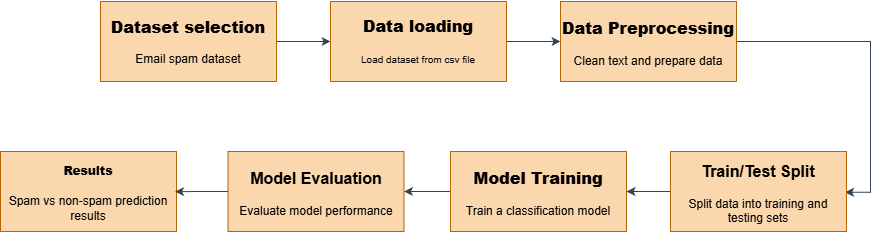

The diagram above was exported from draw.io. Its source (the exported page's mxGraphModel, read from the mxfile embedded in the PNG):
<mxGraphModel dx="992" dy="509" grid="1" gridSize="10" guides="1" tooltips="1" connect="1" arrows="1" fold="1" page="1" pageScale="1" pageWidth="827" pageHeight="1169" math="0" shadow="0">
  <root>
    <mxCell id="0" />
    <mxCell id="1" parent="0" />
    <mxCell id="SD8PunNEAW9-qUzh9Jz7-18" edge="1" parent="1" source="SD8PunNEAW9-qUzh9Jz7-9" style="edgeStyle=orthogonalEdgeStyle;rounded=0;orthogonalLoop=1;jettySize=auto;html=1;entryX=0;entryY=0.5;entryDx=0;entryDy=0;fillColor=#647687;strokeColor=#314354;" target="SD8PunNEAW9-qUzh9Jz7-15">
      <mxGeometry relative="1" as="geometry" />
    </mxCell>
    <mxCell id="SD8PunNEAW9-qUzh9Jz7-9" parent="1" style="rounded=0;whiteSpace=wrap;html=1;fillColor=#fad7ac;strokeColor=#b46504;" value="&lt;h4&gt;&lt;b style=&quot;&quot;&gt;&lt;font style=&quot;font-size: 16px;&quot;&gt;Dataset selection&lt;/font&gt;&lt;/b&gt;&lt;/h4&gt;&lt;h4&gt;&lt;span style=&quot;font-weight: normal;&quot;&gt;Email spam dataset&lt;/span&gt;&lt;/h4&gt;" vertex="1">
      <mxGeometry height="80" width="176" x="110" y="50" as="geometry" />
    </mxCell>
    <mxCell id="SD8PunNEAW9-qUzh9Jz7-21" edge="1" parent="1" source="SD8PunNEAW9-qUzh9Jz7-15" style="edgeStyle=orthogonalEdgeStyle;rounded=0;orthogonalLoop=1;jettySize=auto;html=1;entryX=0;entryY=0.5;entryDx=0;entryDy=0;fillColor=#647687;strokeColor=#314354;" target="SD8PunNEAW9-qUzh9Jz7-20">
      <mxGeometry relative="1" as="geometry">
        <mxPoint x="560" y="90" as="targetPoint" />
      </mxGeometry>
    </mxCell>
    <mxCell id="SD8PunNEAW9-qUzh9Jz7-15" parent="1" style="rounded=0;whiteSpace=wrap;html=1;fillColor=#fad7ac;strokeColor=#b46504;" value="&lt;h4&gt;&lt;font style=&quot;font-size: 16px;&quot;&gt;&lt;b style=&quot;&quot;&gt;Data loading&lt;/b&gt;&lt;/font&gt;&lt;/h4&gt;&lt;h4&gt;&lt;font size=&quot;1&quot; style=&quot;font-weight: normal;&quot;&gt;Load dataset from csv file&lt;/font&gt;&lt;/h4&gt;" vertex="1">
      <mxGeometry height="80" width="176" x="340" y="50" as="geometry" />
    </mxCell>
    <mxCell id="SD8PunNEAW9-qUzh9Jz7-26" edge="1" parent="1" source="SD8PunNEAW9-qUzh9Jz7-20" style="edgeStyle=orthogonalEdgeStyle;rounded=0;orthogonalLoop=1;jettySize=auto;html=1;curved=0;entryX=0.992;entryY=0.51;entryDx=0;entryDy=0;exitX=1;exitY=0.5;exitDx=0;exitDy=0;strokeColor=#314354;align=center;verticalAlign=middle;fontFamily=Helvetica;fontSize=11;fontColor=default;labelBackgroundColor=default;endArrow=classic;fillColor=#647687;entryPerimeter=0;" target="SD8PunNEAW9-qUzh9Jz7-35">
      <mxGeometry relative="1" as="geometry">
        <Array as="points">
          <mxPoint x="880" y="90" />
          <mxPoint x="880" y="240" />
          <mxPoint x="855" y="240" />
        </Array>
        <mxPoint x="790.0000000000001" y="90" as="sourcePoint" />
        <mxPoint x="837" y="260" as="targetPoint" />
      </mxGeometry>
    </mxCell>
    <mxCell id="SD8PunNEAW9-qUzh9Jz7-20" parent="1" style="rounded=0;whiteSpace=wrap;html=1;fillColor=#fad7ac;strokeColor=#b46504;" value="&lt;h4&gt;&lt;font style=&quot;font-size: 16px;&quot;&gt;&lt;strong data-start=&quot;180&quot; data-end=&quot;202&quot; style=&quot;&quot;&gt;Data Preprocessing&lt;/strong&gt;&lt;br data-start=&quot;202&quot; data-end=&quot;205&quot;&gt;&lt;/font&gt;&lt;/h4&gt;&lt;div&gt;&lt;span data-start=&quot;180&quot; data-end=&quot;202&quot;&gt;&lt;p data-start=&quot;180&quot; data-end=&quot;232&quot; style=&quot;&quot;&gt;Clean text and prepare data&lt;/p&gt;&lt;/span&gt;&lt;/div&gt;" vertex="1">
      <mxGeometry height="80" width="176" x="570" y="50" as="geometry" />
    </mxCell>
    <mxCell id="SD8PunNEAW9-qUzh9Jz7-24" parent="1" style="rounded=0;whiteSpace=wrap;html=1;fillColor=#fad7ac;strokeColor=#b46504;" value="&lt;h4&gt;&lt;font style=&quot;font-size: 16px;&quot;&gt;Model Evaluation&lt;/font&gt;&lt;/h4&gt;&lt;div&gt;&lt;p data-start=&quot;366&quot; data-end=&quot;415&quot;&gt;Evaluate model performance&lt;/p&gt;&lt;/div&gt;" vertex="1">
      <mxGeometry height="80" width="176" x="237.5" y="200" as="geometry" />
    </mxCell>
    <mxCell id="SD8PunNEAW9-qUzh9Jz7-39" edge="1" parent="1" source="SD8PunNEAW9-qUzh9Jz7-31" style="edgeStyle=orthogonalEdgeStyle;shape=connector;rounded=0;orthogonalLoop=1;jettySize=auto;html=1;exitX=0;exitY=0.5;exitDx=0;exitDy=0;entryX=1;entryY=0.5;entryDx=0;entryDy=0;strokeColor=#314354;align=center;verticalAlign=middle;fontFamily=Helvetica;fontSize=11;fontColor=default;labelBackgroundColor=default;endArrow=classic;fillColor=#647687;" target="SD8PunNEAW9-qUzh9Jz7-24">
      <mxGeometry relative="1" as="geometry" />
    </mxCell>
    <mxCell id="SD8PunNEAW9-qUzh9Jz7-31" parent="1" style="rounded=0;whiteSpace=wrap;html=1;fillColor=#fad7ac;strokeColor=#b46504;" value="&lt;h4&gt;&lt;font style=&quot;font-size: 16px;&quot;&gt;&lt;strong data-start=&quot;310&quot; data-end=&quot;328&quot; style=&quot;&quot;&gt;Model Training&lt;/strong&gt;&lt;br data-start=&quot;328&quot; data-end=&quot;331&quot;&gt;&lt;/font&gt;&lt;/h4&gt;&lt;div&gt;&lt;span data-start=&quot;310&quot; data-end=&quot;328&quot;&gt;&lt;p data-start=&quot;310&quot; data-end=&quot;359&quot; style=&quot;&quot;&gt;Train a classification model&lt;/p&gt;&lt;/span&gt;&lt;/div&gt;" vertex="1">
      <mxGeometry height="80" width="176" x="460" y="200" as="geometry" />
    </mxCell>
    <mxCell id="SD8PunNEAW9-qUzh9Jz7-37" edge="1" parent="1" source="SD8PunNEAW9-qUzh9Jz7-35" style="edgeStyle=orthogonalEdgeStyle;shape=connector;rounded=0;orthogonalLoop=1;jettySize=auto;html=1;entryX=1;entryY=0.5;entryDx=0;entryDy=0;strokeColor=#314354;align=center;verticalAlign=middle;fontFamily=Helvetica;fontSize=11;fontColor=default;labelBackgroundColor=default;endArrow=classic;fillColor=#647687;" target="SD8PunNEAW9-qUzh9Jz7-31">
      <mxGeometry relative="1" as="geometry" />
    </mxCell>
    <mxCell id="SD8PunNEAW9-qUzh9Jz7-35" parent="1" style="rounded=0;whiteSpace=wrap;html=1;fillColor=#fad7ac;strokeColor=#b46504;" value="&lt;h4&gt;&lt;font style=&quot;font-size: 16px;&quot;&gt;Train/Test Split&lt;/font&gt;&lt;/h4&gt;&lt;div&gt;&lt;p data-start=&quot;239&quot; data-end=&quot;303&quot;&gt;Split data into training and testing sets&lt;/p&gt;&lt;/div&gt;" vertex="1">
      <mxGeometry height="80" width="176" x="680" y="200" as="geometry" />
    </mxCell>
    <mxCell id="SD8PunNEAW9-qUzh9Jz7-40" parent="1" style="rounded=0;whiteSpace=wrap;html=1;fillColor=#fad7ac;strokeColor=#b46504;" value="&lt;h4&gt;&lt;strong data-start=&quot;422&quot; data-end=&quot;433&quot;&gt;Results&lt;/strong&gt;&lt;br data-start=&quot;433&quot; data-end=&quot;436&quot;&gt;&lt;/h4&gt;&lt;div&gt;&lt;span data-start=&quot;422&quot; data-end=&quot;433&quot;&gt;&lt;p data-start=&quot;422&quot; data-end=&quot;471&quot; style=&quot;&quot;&gt;&lt;font&gt;Spam vs non-spam prediction results&lt;/font&gt;&lt;/p&gt;&lt;/span&gt;&lt;/div&gt;" vertex="1">
      <mxGeometry height="80" width="176" x="10" y="200" as="geometry" />
    </mxCell>
    <mxCell id="SD8PunNEAW9-qUzh9Jz7-41" edge="1" parent="1" source="SD8PunNEAW9-qUzh9Jz7-24" style="edgeStyle=orthogonalEdgeStyle;shape=connector;rounded=0;orthogonalLoop=1;jettySize=auto;html=1;exitX=0;exitY=0.5;exitDx=0;exitDy=0;entryX=0.992;entryY=0.502;entryDx=0;entryDy=0;entryPerimeter=0;strokeColor=#314354;align=center;verticalAlign=middle;fontFamily=Helvetica;fontSize=11;fontColor=default;labelBackgroundColor=default;endArrow=classic;fillColor=#647687;" target="SD8PunNEAW9-qUzh9Jz7-40">
      <mxGeometry relative="1" as="geometry" />
    </mxCell>
  </root>
</mxGraphModel>